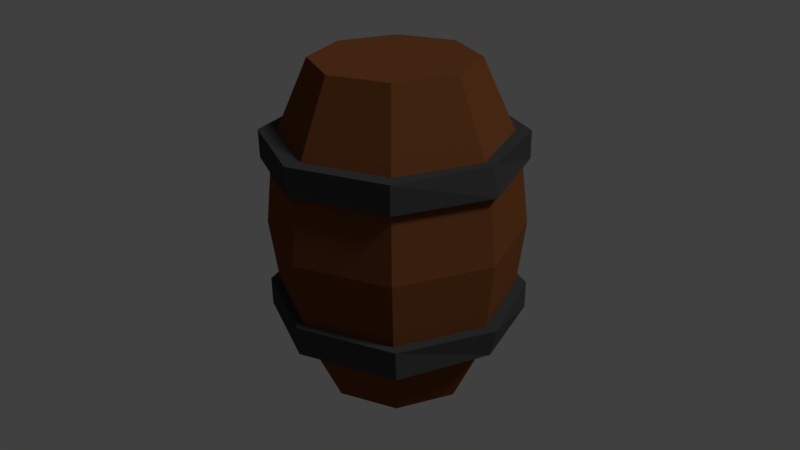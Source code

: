 # Source: barrel.blend  (saved by Blender 2.77.0; exported with 4.5.12 LTS)
import bpy
from mathutils import Matrix  # noqa: F401  (used for matrix-valued properties, if any)

bpy.ops.wm.read_factory_settings(use_empty=True)
scene = bpy.context.scene
scene.name = 'Scene'

# ---- collections
col_collection_1 = bpy.data.collections.new('Collection 1'); scene.collection.children.link(col_collection_1)

# ---- materials (node trees are filled in below, after node groups)
mat_barrel_wood = bpy.data.materials.new('barrel_wood')
mat_barrel_wood.alpha_threshold = 0.0
mat_barrel_wood.diffuse_color = (0.1746, 0.05951, 0.02029, 1.0)
mat_barrel_wood.roughness = 0.5
mat_barrel_grey = bpy.data.materials.new('barrel_grey')
mat_barrel_grey.alpha_threshold = 0.0
mat_barrel_grey.diffuse_color = (0.05286, 0.05286, 0.05286, 1.0)
mat_barrel_grey.roughness = 0.5

# ---- material node trees
mat_barrel_wood.use_nodes = True; mat_barrel_wood.node_tree.nodes.clear()
_N = mat_barrel_wood.node_tree.nodes; _L = mat_barrel_wood.node_tree.links
n0 = _N.new('ShaderNodeOutputMaterial'); n0.name = 'Material Output'; n0.location = (300, 300)
n1 = _N.new('ShaderNodeBsdfDiffuse'); n1.name = 'Diffuse BSDF'; n1.location = (10, 300)
n1.inputs[0].default_value = (0.1758, 0.05954, 0.01987, 1.0)
_L.new(n1.outputs[0], n0.inputs[0])
n0.is_active_output = True
mat_barrel_grey.use_nodes = True; mat_barrel_grey.node_tree.nodes.clear()
_N = mat_barrel_grey.node_tree.nodes; _L = mat_barrel_grey.node_tree.links
n0 = _N.new('ShaderNodeOutputMaterial'); n0.name = 'Material Output'; n0.location = (300, 300)
n1 = _N.new('ShaderNodeBsdfDiffuse'); n1.name = 'Diffuse BSDF'; n1.location = (10, 300)
n1.inputs[0].default_value = (0.05345, 0.05345, 0.05345, 1.0)
_L.new(n1.outputs[0], n0.inputs[0])
n0.is_active_output = True

# ---- world
world_world = bpy.data.worlds.new('World'); scene.world = world_world
world_world.color = (0.05088, 0.05088, 0.05088)
world_world.use_sun_shadow = False
world_world.sun_shadow_jitter_overblur = 0.0
world_world.cycles.sampling_method = 'MANUAL'

# ---- cameras
cam_camera = bpy.data.cameras.new('Camera')
cam_camera.clip_end = 100.0
cam_camera.lens = 35.0
cam_camera.sensor_width = 32.0
cam_camera.sensor_height = 18.0
cam_camera.ortho_scale = 7.314
cam_camera.dof.focus_distance = 0.0

# ---- lights
light_lamp = bpy.data.lights.new('Lamp', 'SUN')
light_lamp.transmission_factor = 0.0
light_lamp.cutoff_distance = 30.0
light_lamp.angle = 0.1993
light_lamp.energy = 1.0
light_lamp.shadow_buffer_clip_start = 1.001
light_lamp.shadow_soft_size = 0.1
light_lamp.shadow_cascade_max_distance = 1000.0

# ---- meshes
me_cylinder = bpy.data.meshes.new('Cylinder')
me_cylinder.from_pydata([(0.0, 1.0, -1.0), (0.0, 1.0, 3.152), (0.7071, 0.7071, -1.0), (0.7071, 0.7071, 3.152), (1.0, -4.371e-08, -1.0), (1.0, -4.371e-08, 3.152), (0.7071, -0.7071, -1.0), (0.7071, -0.7071, 3.152), (-8.742e-08, -1.0, -1.0), (-8.742e-08, -1.0, 3.152), (-0.7071, -0.7071, -1.0), (-0.7071, -0.7071, 3.152), (-1.0, 1.192e-08, -1.0), (-1.0, 1.192e-08, 3.152), (-0.7071, 0.7071, -1.0), (-0.7071, 0.7071, 3.152), (2.486e-08, 1.477, 0.05417), (2.486e-08, 1.477, 2.098), (1.044, 1.044, 2.098), (1.044, 1.044, 0.05417), (1.477, -6.81e-08, 2.098), (1.477, -6.81e-08, 0.05417), (1.044, -1.044, 2.098), (1.044, -1.044, 0.05417), (-1.042e-07, -1.477, 2.098), (-1.042e-07, -1.477, 0.05417), (-1.044, -1.044, 2.098), (-1.044, -1.044, 0.05417), (-1.477, 1.406e-08, 2.098), (-1.477, 1.406e-08, 0.05417), (-1.044, 1.044, 2.098), (-1.044, 1.044, 0.05417), (3.133e-06, 1.596, -0.1127), (3.133e-06, 1.596, 0.2496), (1.169, 1.128, -0.1127), (1.169, 1.128, 0.2496), (1.576, -7.347e-08, -0.1127), (1.654, -7.347e-08, 0.2496), (1.169, -1.128, -0.1127), (1.169, -1.128, 0.2496), (2.988e-06, -1.596, -0.1127), (2.988e-06, -1.596, 0.2496), (-1.169, -1.128, -0.1127), (-1.169, -1.128, 0.2496), (-1.577, 1.53e-08, -0.1127), (-1.654, 1.53e-08, 0.2496), (-1.169, 1.128, -0.1127), (-1.169, 1.128, 0.2496), (-0.02933, 1.596, 1.915), (-0.02933, 1.596, 2.27), (1.122, 1.128, 1.915), (1.122, 1.128, 2.27), (1.598, -5.474e-07, 1.915), (1.523, -5.474e-07, 2.27), (1.122, -1.128, 1.915), (1.122, -1.128, 2.27), (-0.02933, -1.596, 1.915), (-0.02933, -1.596, 2.27), (-1.18, -1.128, 1.915), (-1.18, -1.128, 2.27), (-1.657, -4.586e-07, 1.915), (-1.58, -4.586e-07, 2.27), (-1.18, 1.128, 1.915), (-1.18, 1.128, 2.27), (2.791e-08, 1.598, 1.076), (1.13, 1.13, 1.076), (1.598, -7.371e-08, 1.076), (1.13, -1.13, 1.076), (-1.118e-07, -1.598, 1.076), (-1.13, -1.13, 1.076), (-1.598, 1.522e-08, 1.076), (-1.13, 1.13, 1.076), (-1.233, 0.6499, 2.029), (-1.305, 0.5367, 1.986)], [], [(17, 1, 3, 18), (18, 3, 5, 20), (20, 5, 7, 22), (22, 7, 9, 24), (24, 9, 11, 26), (26, 11, 13, 28), (3, 1, 15, 13, 11, 9, 7, 5), (28, 13, 15, 30), (30, 15, 1, 17), (0, 2, 4, 6, 8, 10, 12, 14), (14, 31, 16, 0), (71, 30, 17, 64), (12, 29, 31, 14), (70, 28, 30, 71), (10, 27, 29, 12), (69, 26, 28, 70), (8, 25, 27, 10), (68, 24, 26, 69), (6, 23, 25, 8), (67, 22, 24, 68), (4, 21, 23, 6), (66, 20, 22, 67), (2, 19, 21, 4), (65, 18, 20, 66), (0, 16, 19, 2), (64, 17, 18, 65), (32, 33, 35, 34), (34, 35, 37, 36), (36, 37, 39, 38), (38, 39, 41, 40), (40, 41, 43, 42), (42, 43, 45, 44), (35, 33, 47, 45, 43, 41, 39, 37), (44, 45, 47, 46), (46, 47, 33, 32), (32, 34, 36, 38, 40, 42, 44, 46), (48, 49, 51, 50), (50, 51, 53, 52), (52, 53, 55, 54), (54, 55, 57, 56), (56, 57, 59, 58), (58, 59, 61, 60), (51, 49, 63, 61, 59, 57, 55, 53), (60, 61, 63, 62), (62, 63, 49, 48), (48, 50, 52, 54, 56, 58, 60, 62), (16, 64, 65, 19), (19, 65, 66, 21), (21, 66, 67, 23), (23, 67, 68, 25), (25, 68, 69, 27), (27, 69, 70, 29), (29, 70, 71, 31), (31, 71, 64, 16)])
me_cylinder.polygons.foreach_set('material_index', [0, 0, 0, 0, 0, 0, 0, 0, 0, 0, 0, 0, 0, 0, 0, 0, 0, 0, 0, 0, 0, 0, 0, 0, 0, 0, 1, 1, 1, 1, 1, 1, 1, 1, 1, 1, 1, 1, 1, 1, 1, 1, 1, 1, 1, 1, 0, 0, 0, 0, 0, 0, 0, 0])
me_cylinder.materials.append(mat_barrel_wood)
me_cylinder.materials.append(mat_barrel_grey)
me_cylinder.use_remesh_preserve_volume = False
me_cylinder.use_remesh_preserve_attributes = False
me_cylinder.use_mirror_vertex_groups = False
me_cylinder.update()

# ---- objects
ob_cylinder = bpy.data.objects.new('Cylinder', me_cylinder)
ob_lamp = bpy.data.objects.new('Lamp', light_lamp)
ob_camera = bpy.data.objects.new('Camera', cam_camera)

# ---- transforms, parenting, visibility, modifiers, constraints
ob_cylinder.location = (0.3884, 0.05443, -0.4966)
ob_cylinder.lineart.crease_threshold = 0.0
ob_lamp.location = (4.351, 1.225, 5.8)
ob_lamp.rotation_euler = (0.6503, 0.05522, 1.866)
ob_lamp.lock_rotations_4d = False
ob_lamp.empty_display_type = 'ARROWS'
ob_lamp.color = (0.0, 0.0, 0.0, 0.0)
ob_lamp.lineart.crease_threshold = 0.0
ob_camera.location = (7.481, -6.508, 5.344)
ob_camera.rotation_euler = (1.109, 0.01082, 0.8149)
ob_camera.lock_rotations_4d = False
ob_camera.empty_display_type = 'ARROWS'
ob_camera.color = (0.0, 0.0, 0.0, 0.0)
ob_camera.display_type = 'WIRE'
ob_camera.lineart.crease_threshold = 0.0

# ---- collection membership
col_collection_1.objects.link(ob_cylinder)
col_collection_1.objects.link(ob_lamp)
col_collection_1.objects.link(ob_camera)

# ---- scene / render settings (as saved in the file)
scene.camera = ob_camera
scene.frame_start = 1; scene.frame_end = 250; scene.frame_set(1)
scene.render.engine = 'CYCLES'
scene.render.resolution_percentage = 50
scene.render.dither_intensity = 0.0
scene.cycles.use_denoising = False
scene.cycles.samples = 128
scene.cycles.sampling_pattern = 'TABULATED_SOBOL'
scene.cycles.light_sampling_threshold = 0.0
scene.cycles.use_adaptive_sampling = False
scene.cycles.use_light_tree = False
scene.cycles.blur_glossy = 0.0
scene.cycles.sample_clamp_indirect = 0.0
scene.view_settings.view_transform = 'Standard'
bpy.context.view_layer.update()

